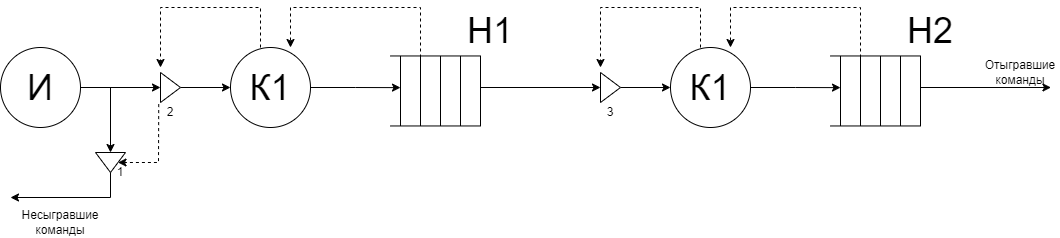

The diagram above was exported from draw.io. Its source (the exported page's mxGraphModel, read from the mxfile embedded in the PNG):
<mxGraphModel dx="469" dy="758" grid="1" gridSize="10" guides="1" tooltips="1" connect="1" arrows="1" fold="1" page="1" pageScale="1" pageWidth="1169" pageHeight="827" math="0" shadow="0">
  <root>
    <mxCell id="0" />
    <mxCell id="1" parent="0" />
    <mxCell id="h5z0dVzW_51u0HSTc6iC-12" value="" style="edgeStyle=orthogonalEdgeStyle;rounded=0;orthogonalLoop=1;jettySize=auto;html=1;" edge="1" parent="1" source="h5z0dVzW_51u0HSTc6iC-1" target="h5z0dVzW_51u0HSTc6iC-11">
      <mxGeometry relative="1" as="geometry" />
    </mxCell>
    <mxCell id="h5z0dVzW_51u0HSTc6iC-1" value="&lt;font style=&quot;font-size: 36px;&quot;&gt;И&lt;/font&gt;" style="ellipse;whiteSpace=wrap;html=1;aspect=fixed;" vertex="1" parent="1">
      <mxGeometry x="10" y="80" width="80" height="80" as="geometry" />
    </mxCell>
    <mxCell id="h5z0dVzW_51u0HSTc6iC-20" style="edgeStyle=orthogonalEdgeStyle;rounded=0;orthogonalLoop=1;jettySize=auto;html=1;exitX=1;exitY=0.5;exitDx=0;exitDy=0;" edge="1" parent="1" source="h5z0dVzW_51u0HSTc6iC-2">
      <mxGeometry relative="1" as="geometry">
        <mxPoint x="410" y="120.125" as="targetPoint" />
      </mxGeometry>
    </mxCell>
    <mxCell id="h5z0dVzW_51u0HSTc6iC-2" value="&lt;font style=&quot;font-size: 36px;&quot;&gt;К1&lt;/font&gt;" style="ellipse;whiteSpace=wrap;html=1;aspect=fixed;" vertex="1" parent="1">
      <mxGeometry x="240" y="80" width="80" height="80" as="geometry" />
    </mxCell>
    <mxCell id="h5z0dVzW_51u0HSTc6iC-3" value="" style="endArrow=none;html=1;rounded=0;" edge="1" parent="1">
      <mxGeometry width="50" height="50" relative="1" as="geometry">
        <mxPoint x="400" y="88.46000000000001" as="sourcePoint" />
        <mxPoint x="490" y="88.46000000000001" as="targetPoint" />
      </mxGeometry>
    </mxCell>
    <mxCell id="h5z0dVzW_51u0HSTc6iC-4" value="" style="endArrow=none;html=1;rounded=0;" edge="1" parent="1">
      <mxGeometry width="50" height="50" relative="1" as="geometry">
        <mxPoint x="490" y="158.46" as="sourcePoint" />
        <mxPoint x="490" y="88.46000000000001" as="targetPoint" />
      </mxGeometry>
    </mxCell>
    <mxCell id="h5z0dVzW_51u0HSTc6iC-5" value="" style="endArrow=none;html=1;rounded=0;" edge="1" parent="1">
      <mxGeometry width="50" height="50" relative="1" as="geometry">
        <mxPoint x="400" y="158.46" as="sourcePoint" />
        <mxPoint x="490" y="158.46" as="targetPoint" />
      </mxGeometry>
    </mxCell>
    <mxCell id="h5z0dVzW_51u0HSTc6iC-6" value="" style="endArrow=none;html=1;rounded=0;" edge="1" parent="1">
      <mxGeometry width="50" height="50" relative="1" as="geometry">
        <mxPoint x="470" y="88.46000000000001" as="sourcePoint" />
        <mxPoint x="470" y="158.46" as="targetPoint" />
      </mxGeometry>
    </mxCell>
    <mxCell id="h5z0dVzW_51u0HSTc6iC-7" value="" style="endArrow=none;html=1;rounded=0;" edge="1" parent="1">
      <mxGeometry width="50" height="50" relative="1" as="geometry">
        <mxPoint x="450" y="88.46000000000001" as="sourcePoint" />
        <mxPoint x="450" y="158.46" as="targetPoint" />
      </mxGeometry>
    </mxCell>
    <mxCell id="h5z0dVzW_51u0HSTc6iC-8" value="" style="endArrow=none;html=1;rounded=0;" edge="1" parent="1">
      <mxGeometry width="50" height="50" relative="1" as="geometry">
        <mxPoint x="430" y="88.46000000000001" as="sourcePoint" />
        <mxPoint x="430" y="158.46" as="targetPoint" />
      </mxGeometry>
    </mxCell>
    <mxCell id="h5z0dVzW_51u0HSTc6iC-9" value="" style="endArrow=none;html=1;rounded=0;" edge="1" parent="1">
      <mxGeometry width="50" height="50" relative="1" as="geometry">
        <mxPoint x="410" y="88.46000000000001" as="sourcePoint" />
        <mxPoint x="410" y="158.46" as="targetPoint" />
      </mxGeometry>
    </mxCell>
    <mxCell id="h5z0dVzW_51u0HSTc6iC-10" value="&lt;font style=&quot;font-size: 36px;&quot;&gt;Н1&lt;/font&gt;" style="text;html=1;strokeColor=none;fillColor=none;align=center;verticalAlign=middle;whiteSpace=wrap;rounded=0;" vertex="1" parent="1">
      <mxGeometry x="470" y="48.46000000000001" width="60" height="30" as="geometry" />
    </mxCell>
    <mxCell id="h5z0dVzW_51u0HSTc6iC-19" style="edgeStyle=orthogonalEdgeStyle;rounded=0;orthogonalLoop=1;jettySize=auto;html=1;exitX=1;exitY=0.5;exitDx=0;exitDy=0;entryX=0;entryY=0.5;entryDx=0;entryDy=0;" edge="1" parent="1" source="h5z0dVzW_51u0HSTc6iC-11" target="h5z0dVzW_51u0HSTc6iC-2">
      <mxGeometry relative="1" as="geometry" />
    </mxCell>
    <mxCell id="h5z0dVzW_51u0HSTc6iC-11" value="" style="triangle;whiteSpace=wrap;html=1;" vertex="1" parent="1">
      <mxGeometry x="170" y="105" width="20" height="30" as="geometry" />
    </mxCell>
    <mxCell id="h5z0dVzW_51u0HSTc6iC-13" value="" style="triangle;whiteSpace=wrap;html=1;rotation=90;" vertex="1" parent="1">
      <mxGeometry x="110" y="180" width="20" height="30" as="geometry" />
    </mxCell>
    <mxCell id="h5z0dVzW_51u0HSTc6iC-14" value="" style="endArrow=classic;html=1;rounded=0;entryX=0;entryY=0.5;entryDx=0;entryDy=0;" edge="1" parent="1" target="h5z0dVzW_51u0HSTc6iC-13">
      <mxGeometry width="50" height="50" relative="1" as="geometry">
        <mxPoint x="120" y="120" as="sourcePoint" />
        <mxPoint x="120" y="180" as="targetPoint" />
      </mxGeometry>
    </mxCell>
    <mxCell id="h5z0dVzW_51u0HSTc6iC-15" value="2" style="text;html=1;strokeColor=none;fillColor=none;align=center;verticalAlign=middle;whiteSpace=wrap;rounded=0;" vertex="1" parent="1">
      <mxGeometry x="150" y="130" width="60" height="30" as="geometry" />
    </mxCell>
    <mxCell id="h5z0dVzW_51u0HSTc6iC-16" value="1" style="text;html=1;strokeColor=none;fillColor=none;align=center;verticalAlign=middle;whiteSpace=wrap;rounded=0;" vertex="1" parent="1">
      <mxGeometry x="100" y="190" width="60" height="30" as="geometry" />
    </mxCell>
    <mxCell id="h5z0dVzW_51u0HSTc6iC-17" value="" style="endArrow=classic;html=1;rounded=0;exitX=1;exitY=0.5;exitDx=0;exitDy=0;" edge="1" parent="1" source="h5z0dVzW_51u0HSTc6iC-13">
      <mxGeometry width="50" height="50" relative="1" as="geometry">
        <mxPoint x="60" y="210" as="sourcePoint" />
        <mxPoint x="20" y="230" as="targetPoint" />
        <Array as="points">
          <mxPoint x="120" y="230" />
        </Array>
      </mxGeometry>
    </mxCell>
    <mxCell id="h5z0dVzW_51u0HSTc6iC-18" value="" style="endArrow=classic;html=1;rounded=0;exitX=-0.088;exitY=1.053;exitDx=0;exitDy=0;exitPerimeter=0;entryX=0.5;entryY=0;entryDx=0;entryDy=0;dashed=1;" edge="1" parent="1" source="h5z0dVzW_51u0HSTc6iC-11" target="h5z0dVzW_51u0HSTc6iC-13">
      <mxGeometry width="50" height="50" relative="1" as="geometry">
        <mxPoint x="100" y="180" as="sourcePoint" />
        <mxPoint x="150" y="130" as="targetPoint" />
        <Array as="points">
          <mxPoint x="168" y="195" />
        </Array>
      </mxGeometry>
    </mxCell>
    <mxCell id="h5z0dVzW_51u0HSTc6iC-21" value="" style="endArrow=classic;html=1;rounded=0;entryX=0.75;entryY=0;entryDx=0;entryDy=0;entryPerimeter=0;dashed=1;" edge="1" parent="1" target="h5z0dVzW_51u0HSTc6iC-2">
      <mxGeometry width="50" height="50" relative="1" as="geometry">
        <mxPoint x="430" y="90" as="sourcePoint" />
        <mxPoint x="330" y="70" as="targetPoint" />
        <Array as="points">
          <mxPoint x="430" y="40" />
          <mxPoint x="300" y="40" />
        </Array>
      </mxGeometry>
    </mxCell>
    <mxCell id="h5z0dVzW_51u0HSTc6iC-22" value="" style="endArrow=classic;html=1;rounded=0;dashed=1;" edge="1" parent="1">
      <mxGeometry width="50" height="50" relative="1" as="geometry">
        <mxPoint x="270" y="80" as="sourcePoint" />
        <mxPoint x="170" y="100" as="targetPoint" />
        <Array as="points">
          <mxPoint x="270" y="40" />
          <mxPoint x="170" y="40" />
        </Array>
      </mxGeometry>
    </mxCell>
    <mxCell id="h5z0dVzW_51u0HSTc6iC-23" style="edgeStyle=orthogonalEdgeStyle;rounded=0;orthogonalLoop=1;jettySize=auto;html=1;exitX=1;exitY=0.5;exitDx=0;exitDy=0;" edge="1" parent="1" source="h5z0dVzW_51u0HSTc6iC-24">
      <mxGeometry relative="1" as="geometry">
        <mxPoint x="850" y="120.125" as="targetPoint" />
      </mxGeometry>
    </mxCell>
    <mxCell id="h5z0dVzW_51u0HSTc6iC-24" value="&lt;font style=&quot;font-size: 36px;&quot;&gt;К1&lt;/font&gt;" style="ellipse;whiteSpace=wrap;html=1;aspect=fixed;" vertex="1" parent="1">
      <mxGeometry x="680" y="80" width="80" height="80" as="geometry" />
    </mxCell>
    <mxCell id="h5z0dVzW_51u0HSTc6iC-25" value="" style="endArrow=none;html=1;rounded=0;" edge="1" parent="1">
      <mxGeometry width="50" height="50" relative="1" as="geometry">
        <mxPoint x="840" y="88.46000000000001" as="sourcePoint" />
        <mxPoint x="930" y="88.46000000000001" as="targetPoint" />
      </mxGeometry>
    </mxCell>
    <mxCell id="h5z0dVzW_51u0HSTc6iC-26" value="" style="endArrow=none;html=1;rounded=0;" edge="1" parent="1">
      <mxGeometry width="50" height="50" relative="1" as="geometry">
        <mxPoint x="930" y="158.46" as="sourcePoint" />
        <mxPoint x="930" y="88.46000000000001" as="targetPoint" />
      </mxGeometry>
    </mxCell>
    <mxCell id="h5z0dVzW_51u0HSTc6iC-27" value="" style="endArrow=none;html=1;rounded=0;" edge="1" parent="1">
      <mxGeometry width="50" height="50" relative="1" as="geometry">
        <mxPoint x="840" y="158.46" as="sourcePoint" />
        <mxPoint x="930" y="158.46" as="targetPoint" />
      </mxGeometry>
    </mxCell>
    <mxCell id="h5z0dVzW_51u0HSTc6iC-28" value="" style="endArrow=none;html=1;rounded=0;" edge="1" parent="1">
      <mxGeometry width="50" height="50" relative="1" as="geometry">
        <mxPoint x="910" y="88.46000000000001" as="sourcePoint" />
        <mxPoint x="910" y="158.46" as="targetPoint" />
      </mxGeometry>
    </mxCell>
    <mxCell id="h5z0dVzW_51u0HSTc6iC-29" value="" style="endArrow=none;html=1;rounded=0;" edge="1" parent="1">
      <mxGeometry width="50" height="50" relative="1" as="geometry">
        <mxPoint x="890" y="88.46000000000001" as="sourcePoint" />
        <mxPoint x="890" y="158.46" as="targetPoint" />
      </mxGeometry>
    </mxCell>
    <mxCell id="h5z0dVzW_51u0HSTc6iC-30" value="" style="endArrow=none;html=1;rounded=0;" edge="1" parent="1">
      <mxGeometry width="50" height="50" relative="1" as="geometry">
        <mxPoint x="870" y="88.46000000000001" as="sourcePoint" />
        <mxPoint x="870" y="158.46" as="targetPoint" />
      </mxGeometry>
    </mxCell>
    <mxCell id="h5z0dVzW_51u0HSTc6iC-31" value="" style="endArrow=none;html=1;rounded=0;" edge="1" parent="1">
      <mxGeometry width="50" height="50" relative="1" as="geometry">
        <mxPoint x="850" y="88.46000000000001" as="sourcePoint" />
        <mxPoint x="850" y="158.46" as="targetPoint" />
      </mxGeometry>
    </mxCell>
    <mxCell id="h5z0dVzW_51u0HSTc6iC-32" value="&lt;font style=&quot;font-size: 36px;&quot;&gt;Н2&lt;/font&gt;" style="text;html=1;strokeColor=none;fillColor=none;align=center;verticalAlign=middle;whiteSpace=wrap;rounded=0;" vertex="1" parent="1">
      <mxGeometry x="910" y="48.46000000000001" width="60" height="30" as="geometry" />
    </mxCell>
    <mxCell id="h5z0dVzW_51u0HSTc6iC-33" style="edgeStyle=orthogonalEdgeStyle;rounded=0;orthogonalLoop=1;jettySize=auto;html=1;exitX=1;exitY=0.5;exitDx=0;exitDy=0;entryX=0;entryY=0.5;entryDx=0;entryDy=0;" edge="1" parent="1" source="h5z0dVzW_51u0HSTc6iC-34" target="h5z0dVzW_51u0HSTc6iC-24">
      <mxGeometry relative="1" as="geometry" />
    </mxCell>
    <mxCell id="h5z0dVzW_51u0HSTc6iC-34" value="" style="triangle;whiteSpace=wrap;html=1;" vertex="1" parent="1">
      <mxGeometry x="610" y="105" width="20" height="30" as="geometry" />
    </mxCell>
    <mxCell id="h5z0dVzW_51u0HSTc6iC-36" value="3" style="text;html=1;strokeColor=none;fillColor=none;align=center;verticalAlign=middle;whiteSpace=wrap;rounded=0;" vertex="1" parent="1">
      <mxGeometry x="590" y="130" width="60" height="30" as="geometry" />
    </mxCell>
    <mxCell id="h5z0dVzW_51u0HSTc6iC-38" value="" style="endArrow=classic;html=1;rounded=0;entryX=0.75;entryY=0;entryDx=0;entryDy=0;entryPerimeter=0;dashed=1;" edge="1" parent="1" target="h5z0dVzW_51u0HSTc6iC-24">
      <mxGeometry width="50" height="50" relative="1" as="geometry">
        <mxPoint x="870" y="90" as="sourcePoint" />
        <mxPoint x="770" y="70" as="targetPoint" />
        <Array as="points">
          <mxPoint x="870" y="40" />
          <mxPoint x="740" y="40" />
        </Array>
      </mxGeometry>
    </mxCell>
    <mxCell id="h5z0dVzW_51u0HSTc6iC-39" value="" style="endArrow=classic;html=1;rounded=0;dashed=1;" edge="1" parent="1">
      <mxGeometry width="50" height="50" relative="1" as="geometry">
        <mxPoint x="710" y="80" as="sourcePoint" />
        <mxPoint x="610" y="100" as="targetPoint" />
        <Array as="points">
          <mxPoint x="710" y="40" />
          <mxPoint x="610" y="40" />
        </Array>
      </mxGeometry>
    </mxCell>
    <mxCell id="h5z0dVzW_51u0HSTc6iC-40" value="" style="endArrow=classic;html=1;rounded=0;entryX=0;entryY=0.5;entryDx=0;entryDy=0;" edge="1" parent="1" target="h5z0dVzW_51u0HSTc6iC-34">
      <mxGeometry width="50" height="50" relative="1" as="geometry">
        <mxPoint x="490" y="120" as="sourcePoint" />
        <mxPoint x="560" y="170" as="targetPoint" />
      </mxGeometry>
    </mxCell>
    <mxCell id="h5z0dVzW_51u0HSTc6iC-41" value="" style="endArrow=classic;html=1;rounded=0;" edge="1" parent="1">
      <mxGeometry width="50" height="50" relative="1" as="geometry">
        <mxPoint x="930" y="120" as="sourcePoint" />
        <mxPoint x="1060.4651162790697" y="120" as="targetPoint" />
      </mxGeometry>
    </mxCell>
    <mxCell id="h5z0dVzW_51u0HSTc6iC-43" value="Несыгравшие команды" style="text;html=1;strokeColor=none;fillColor=none;align=center;verticalAlign=middle;whiteSpace=wrap;rounded=0;" vertex="1" parent="1">
      <mxGeometry x="40" y="240" width="60" height="30" as="geometry" />
    </mxCell>
    <mxCell id="h5z0dVzW_51u0HSTc6iC-44" value="Отыгравшие команды" style="text;html=1;strokeColor=none;fillColor=none;align=center;verticalAlign=middle;whiteSpace=wrap;rounded=0;" vertex="1" parent="1">
      <mxGeometry x="1000" y="90" width="60" height="30" as="geometry" />
    </mxCell>
  </root>
</mxGraphModel>